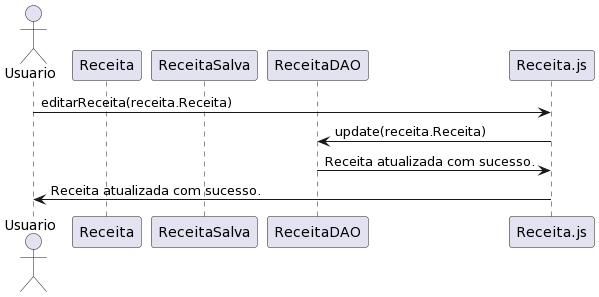

The diagram above was rendered by PlantUML. Its source (embedded in the PNG):
@startuml
actor Usuario
participant Usuario
participant Receita
participant ReceitaSalva
participant ReceitaDAO


Usuario -> Receita.js : editarReceita(receita.Receita)
Receita.js -> ReceitaDAO : update(receita.Receita)
ReceitaDAO -> Receita.js : Receita atualizada com sucesso.
Receita.js -> Usuario : Receita atualizada com sucesso.
@enduml